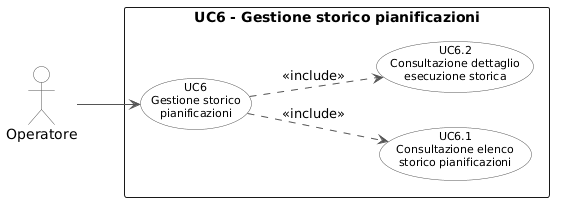

The diagram above was rendered by PlantUML. Its source (embedded in the PNG):
@startuml
left to right direction
skinparam backgroundColor white
skinparam usecase {
    BackgroundColor White
    BorderColor #555555
    ArrowColor #555555
    FontSize 11
}
skinparam actor {
    BackgroundColor White
    BorderColor #555555
}

actor "Operatore" as op

rectangle "UC6 - Gestione storico pianificazioni" {
    (UC6\nGestione storico\npianificazioni) as UC6
    (UC6.1\nConsultazione elenco\nstorico pianificazioni) as UC61
    (UC6.2\nConsultazione dettaglio\nesecuzione storica) as UC62
}

op --> UC6
UC6 ..> UC61 : <<include>>
UC6 ..> UC62 : <<include>>
@enduml